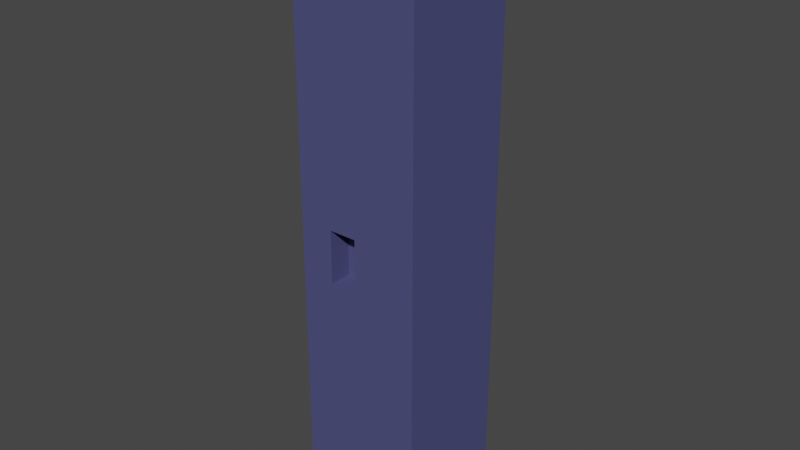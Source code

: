 # Source: Locker.blend  (saved by Blender 3.3.6; exported with 4.5.12 LTS)
import bpy
from mathutils import Matrix  # noqa: F401  (used for matrix-valued properties, if any)

bpy.ops.wm.read_factory_settings(use_empty=True)
scene = bpy.context.scene
scene.name = 'Scene'

# ---- collections
col_collection = bpy.data.collections.new('Collection'); scene.collection.children.link(col_collection)

# ---- materials (node trees are filled in below, after node groups)
mat_material = bpy.data.materials.new('Material')
mat_material.use_transparent_shadow = False

# ---- material node trees
mat_material.use_nodes = True; mat_material.node_tree.nodes.clear()
_N = mat_material.node_tree.nodes; _L = mat_material.node_tree.links
n0 = _N.new('ShaderNodeBsdfPrincipled'); n0.name = 'Principled BSDF'; n0.location = (10, 300)
n0.distribution = 'GGX'
n0.subsurface_method = 'RANDOM_WALK_SKIN'
n0.inputs[0].default_value = (0.07256, 0.07584, 0.2016, 1.0)
n0.inputs[3].default_value = 1.45
n0.inputs[27].default_value = (0.0, 0.0, 0.0, 1.0)
n0.inputs[28].default_value = 1.0
n1 = _N.new('ShaderNodeOutputMaterial'); n1.name = 'Material Output'; n1.location = (300, 300)
_L.new(n0.outputs[0], n1.inputs[0])
n1.is_active_output = True

# ---- world
world_world = bpy.data.worlds.new('World'); scene.world = world_world
world_world.use_nodes = True; world_world.node_tree.nodes.clear()
_N = world_world.node_tree.nodes; _L = world_world.node_tree.links
n0 = _N.new('ShaderNodeOutputWorld'); n0.name = 'World Output'; n0.location = (300, 300)
n1 = _N.new('ShaderNodeBackground'); n1.name = 'Background'; n1.location = (10, 300)
n1.inputs[0].default_value = (0.05088, 0.05088, 0.05088, 1.0)
_L.new(n1.outputs[0], n0.inputs[0])
n0.is_active_output = True
world_world.color = (0.05088, 0.05088, 0.05088)
world_world.use_sun_shadow = False
world_world.sun_shadow_jitter_overblur = 0.0

# ---- meshes
me_cube = bpy.data.meshes.new('Cube')
me_cube.from_pydata([(-0.4734, -0.3611, -2.131), (-0.4734, -0.3611, 2.131), (-0.4734, 0.3611, -2.131), (-0.4734, 0.3611, 2.131), (0.4734, -0.3611, -2.131), (0.4734, -0.3611, 2.131), (0.4734, 0.3611, -2.131), (0.4734, 0.3611, 2.131), (-0.4734, -0.3611, -0.2613), (-0.4734, 0.3611, -0.2613), (0.4734, 0.3611, -0.2613), (0.4734, -0.3611, -0.2613), (-0.4734, -0.3611, 0.1421), (-0.4734, 0.3611, 0.1421), (0.4734, 0.3611, 0.1421), (0.4734, -0.3611, 0.1421), (-0.2206, 0.3611, -2.131), (-0.2206, 0.3611, 2.131), (-0.2206, -0.3611, -2.131), (-0.2206, -0.3611, -0.2613), (-0.2206, 0.3611, -0.2613), (-0.2206, -0.3611, 0.1421), (-0.2206, 0.3611, 0.1421), (-0.01058, 0.3611, 2.131), (-0.01058, -0.3611, -2.131), (-0.01058, 0.3611, -0.2613), (-0.01058, 0.3611, 0.1421), (-0.01058, 0.3611, -2.131), (-0.01058, -0.3611, -0.2613), (-0.01058, -0.3611, 0.1421), (-0.4734, -0.531, 0.1421), (-0.4734, -0.531, 2.131), (0.4734, -0.531, -0.2613), (0.4734, -0.531, -2.131), (-0.01058, -0.531, -2.131), (-0.2206, -0.531, 2.131), (-0.4734, -0.531, -2.131), (-0.4734, -0.531, -0.2613), (0.4734, -0.531, 0.1421), (-0.2206, -0.531, -0.2613), (0.4734, -0.531, 2.131), (-0.2206, -0.531, 0.1421), (-0.2206, -0.531, -2.131), (-0.01058, -0.531, 2.131), (-0.01058, -0.531, -0.2613), (-0.01058, -0.531, 0.1421), (-0.4734, -0.3611, 2.131), (-0.4734, 0.3611, 2.131), (-0.01058, 0.3611, 2.131), (0.4734, 0.3611, 2.131), (0.4734, -0.3611, 2.131), (-0.2206, 0.3611, 2.131), (0.4734, -0.531, 2.131), (-0.01058, -0.531, 2.131), (-0.2206, -0.531, 2.131), (-0.4734, -0.531, 2.131), (-0.4734, -0.358, 2.161), (-0.4734, 0.3522, 2.292), (-0.01058, 0.3522, 2.292), (0.4734, 0.3522, 2.292), (0.4734, -0.358, 2.161), (-0.2206, -0.358, 2.161), (-0.2206, 0.3522, 2.292), (-0.01058, -0.358, 2.161), (0.4734, -0.5251, 2.131), (-0.01058, -0.5251, 2.131), (-0.2206, -0.5251, 2.131), (-0.4734, -0.5251, 2.131)], [], [(12, 1, 3, 13), (26, 23, 7, 14), (14, 7, 5, 15), (18, 24, 34, 42), (27, 6, 4, 24), (40, 5, 50, 52), (0, 18, 42, 36), (6, 10, 11, 4), (27, 25, 10, 6), (0, 8, 9, 2), (11, 15, 38, 32), (10, 14, 15, 11), (25, 26, 14, 10), (8, 12, 13, 9), (9, 13, 22, 20), (28, 29, 21, 19), (2, 9, 20, 16), (19, 21, 41, 39), (3, 1, 46, 47), (2, 16, 18, 0), (12, 8, 37, 30), (13, 3, 17, 22), (8, 0, 36, 37), (17, 3, 47, 51), (31, 35, 54, 55), (21, 29, 45, 41), (20, 22, 26, 25), (16, 20, 25, 27), (16, 27, 24, 18), (22, 17, 23, 26), (41, 35, 31, 30), (42, 39, 37, 36), (39, 41, 30, 37), (34, 44, 39, 42), (45, 43, 35, 41), (38, 40, 43, 45), (33, 32, 44, 34), (32, 38, 45, 44), (15, 5, 40, 38), (1, 12, 30, 31), (7, 23, 48, 49), (4, 11, 32, 33), (28, 19, 39, 44), (24, 4, 33, 34), (29, 28, 44, 45), (5, 7, 49, 50), (46, 55, 67, 56), (49, 48, 58, 59), (51, 47, 57, 62), (53, 52, 64, 65), (48, 51, 62, 58), (47, 46, 56, 57), (1, 31, 55, 46), (35, 43, 53, 54), (23, 17, 51, 48), (43, 40, 52, 53), (62, 57, 56, 61), (58, 62, 61, 63), (59, 58, 63, 60), (60, 63, 65, 64), (63, 61, 66, 65), (61, 56, 67, 66), (55, 54, 66, 67), (50, 49, 59, 60), (52, 50, 60, 64), (54, 53, 65, 66)])
_uv = me_cube.uv_layers.new(name='UVMap')
_uv.uv.foreach_set('vector', [0.5083, 0.0, 0.625, 0.0, 0.625, 0.25, 0.5083, 0.25, 0.5083, 0.3722, 0.625, 0.3722, 0.625, 0.5, 0.5083, 0.5, 0.5083, 0.5, 0.625, 0.5, 0.625, 0.75, 0.5083, 0.75, 0.1917, 0.75, 0.2472, 0.75, 0.2472, 0.75, 0.1917, 0.75, 0.2472, 0.5, 0.375, 0.5, 0.375, 0.75, 0.2472, 0.75, 0.625, 0.75, 0.625, 0.75, 0.625, 0.75, 0.625, 0.75, 0.125, 0.75, 0.1917, 0.75, 0.1917, 0.75, 0.125, 0.75, 0.375, 0.5, 0.4847, 0.5, 0.4847, 0.75, 0.375, 0.75, 0.375, 0.3722, 0.4847, 0.3722, 0.4847, 0.5, 0.375, 0.5, 0.375, 0.0, 0.4847, 0.0, 0.4847, 0.25, 0.375, 0.25, 0.4847, 0.75, 0.5083, 0.75, 0.5083, 0.75, 0.4847, 0.75, 0.4847, 0.5, 0.5083, 0.5, 0.5083, 0.75, 0.4847, 0.75, 0.4847, 0.3722, 0.5083, 0.3722, 0.5083, 0.5, 0.4847, 0.5, 0.4847, 0.0, 0.5083, 0.0, 0.5083, 0.25, 0.4847, 0.25, 0.4847, 0.25, 0.5083, 0.25, 0.5083, 0.3167, 0.4847, 0.3167, 0.4847, 0.8778, 0.5083, 0.8778, 0.5083, 0.9333, 0.4847, 0.9333, 0.375, 0.25, 0.4847, 0.25, 0.4847, 0.3167, 0.375, 0.3167, 0.4847, 0.9333, 0.5083, 0.9333, 0.5083, 0.9333, 0.4847, 0.9333, 0.625, 0.25, 0.625, 0.0, 0.625, 0.0, 0.625, 0.25, 0.125, 0.5, 0.1917, 0.5, 0.1917, 0.75, 0.125, 0.75, 0.5083, 0.0, 0.4847, 0.0, 0.4847, 0.0, 0.5083, 0.0, 0.5083, 0.25, 0.625, 0.25, 0.625, 0.3167, 0.5083, 0.3167, 0.4847, 0.0, 0.375, 0.0, 0.375, 0.0, 0.4847, 0.0, 0.625, 0.3167, 0.625, 0.25, 0.625, 0.25, 0.625, 0.3167, 0.625, 1.0, 0.625, 0.9333, 0.625, 0.9333, 0.625, 1.0, 0.5083, 0.9333, 0.5083, 0.8778, 0.5083, 0.8778, 0.5083, 0.9333, 0.4847, 0.3167, 0.5083, 0.3167, 0.5083, 0.3722, 0.4847, 0.3722, 0.375, 0.3167, 0.4847, 0.3167, 0.4847, 0.3722, 0.375, 0.3722, 0.1917, 0.5, 0.2472, 0.5, 0.2472, 0.75, 0.1917, 0.75, 0.5083, 0.3167, 0.625, 0.3167, 0.625, 0.3722, 0.5083, 0.3722, 0.5083, 0.9333, 0.625, 0.9333, 0.625, 1.0, 0.5083, 1.0, 0.375, 0.9333, 0.4847, 0.9333, 0.4847, 1.0, 0.375, 1.0, 0.4847, 0.9333, 0.5083, 0.9333, 0.5083, 1.0, 0.4847, 1.0, 0.375, 0.8778, 0.4847, 0.8778, 0.4847, 0.9333, 0.375, 0.9333, 0.5083, 0.8778, 0.625, 0.8778, 0.625, 0.9333, 0.5083, 0.9333, 0.5083, 0.75, 0.625, 0.75, 0.625, 0.8778, 0.5083, 0.8778, 0.375, 0.75, 0.4847, 0.75, 0.4847, 0.8778, 0.375, 0.8778, 0.4847, 0.75, 0.5083, 0.75, 0.5083, 0.8778, 0.4847, 0.8778, 0.5083, 0.75, 0.625, 0.75, 0.625, 0.75, 0.5083, 0.75, 0.625, 0.0, 0.5083, 0.0, 0.5083, 0.0, 0.625, 0.0, 0.625, 0.5, 0.625, 0.3722, 0.625, 0.3722, 0.625, 0.5, 0.375, 0.75, 0.4847, 0.75, 0.4847, 0.75, 0.375, 0.75, 0.4847, 0.8778, 0.4847, 0.9333, 0.4847, 0.9333, 0.4847, 0.8778, 0.2472, 0.75, 0.375, 0.75, 0.375, 0.75, 0.2472, 0.75, 0.5083, 0.8778, 0.4847, 0.8778, 0.4847, 0.8778, 0.5083, 0.8778, 0.625, 0.75, 0.625, 0.5, 0.625, 0.5, 0.625, 0.75, 0.625, 0.0, 0.625, 0.0, 0.625, 0.0, 0.625, 0.0, 0.625, 0.5, 0.625, 0.3722, 0.625, 0.3722, 0.625, 0.5, 0.625, 0.3167, 0.625, 0.25, 0.625, 0.25, 0.625, 0.3167, 0.625, 0.8778, 0.625, 0.75, 0.625, 0.75, 0.625, 0.8778, 0.625, 0.3722, 0.625, 0.3167, 0.625, 0.3167, 0.625, 0.3722, 0.625, 0.25, 0.625, 0.0, 0.625, 0.0, 0.625, 0.25, 0.625, 0.0, 0.625, 0.0, 0.625, 0.0, 0.625, 0.0, 0.625, 0.9333, 0.625, 0.8778, 0.625, 0.8778, 0.625, 0.9333, 0.625, 0.3722, 0.625, 0.3167, 0.625, 0.3167, 0.625, 0.3722, 0.625, 0.8778, 0.625, 0.75, 0.625, 0.75, 0.625, 0.8778, 0.8083, 0.5, 0.875, 0.5, 0.875, 0.75, 0.8083, 0.75, 0.7528, 0.5, 0.8083, 0.5, 0.8083, 0.75, 0.7528, 0.75, 0.625, 0.5, 0.7528, 0.5, 0.7528, 0.75, 0.625, 0.75, 0.625, 0.75, 0.7528, 0.75, 0.7528, 0.75, 0.625, 0.75, 0.7528, 0.75, 0.8083, 0.75, 0.8083, 0.75, 0.7528, 0.75, 0.8083, 0.75, 0.875, 0.75, 0.875, 0.75, 0.8083, 0.75, 0.625, 1.0, 0.625, 0.9333, 0.625, 0.9333, 0.625, 1.0, 0.625, 0.75, 0.625, 0.5, 0.625, 0.5, 0.625, 0.75, 0.625, 0.75, 0.625, 0.75, 0.625, 0.75, 0.625, 0.75, 0.625, 0.9333, 0.625, 0.8778, 0.625, 0.8778, 0.625, 0.9333])
me_cube.materials.append(mat_material)
me_cube.update()

# ---- objects
ob_cube = bpy.data.objects.new('Cube', me_cube)

# ---- transforms, parenting, visibility, modifiers, constraints
ob_cube.location = (0.4785, -0.3716, 2.131)

# ---- collection membership
col_collection.objects.link(ob_cube)

# ---- scene / render settings (as saved in the file)
scene.frame_start = 1; scene.frame_end = 250; scene.frame_set(1)
scene.render.engine = 'BLENDER_EEVEE_NEXT'
scene.cycles.sampling_pattern = 'TABULATED_SOBOL'
scene.cycles.use_light_tree = False
scene.view_settings.view_transform = 'Filmic'
bpy.context.view_layer.update()

# ---- added for rendering (the .blend has no active camera and no usable light): camera, sun
cam_auto = bpy.data.cameras.new('AutoCamera')
cam_auto.lens = 50.0
cam_auto.sensor_width = 36.0
cam_auto.clip_end = 1000.0
ob_auto_camera = bpy.data.objects.new('AutoCamera', cam_auto)
scene.collection.objects.link(ob_auto_camera)
ob_auto_camera.location = (4.74417, -5.57538, 5.62411)
ob_auto_camera.rotation_euler = (1.09748, -7.21219e-08, 0.694738)
scene.camera = ob_auto_camera
light_auto_sun = bpy.data.lights.new('AutoSun', 'SUN')
light_auto_sun.energy = 3.0
light_auto_sun.angle = 0.0523599
ob_auto_sun = bpy.data.objects.new('AutoSun', light_auto_sun)
scene.collection.objects.link(ob_auto_sun)
ob_auto_sun.rotation_euler = (0.872665, 0.174533, 0.523599)
bpy.context.view_layer.update()
